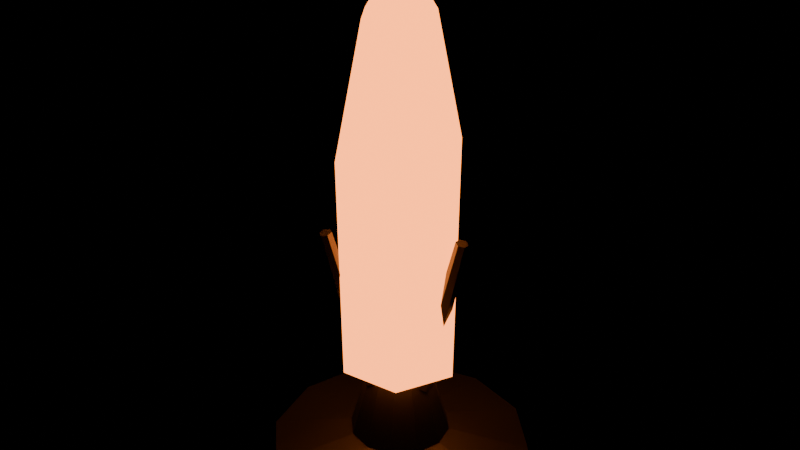 # Source: refined-ember-shard-v01.blend  (saved by Blender 5.2.45; exported with 4.5.12 LTS)
import bpy
from mathutils import Matrix  # noqa: F401  (used for matrix-valued properties, if any)

bpy.ops.wm.read_factory_settings(use_empty=True)
scene = bpy.context.scene
scene.name = 'Scene'

# ---- materials (node trees are filled in below, after node groups)
mat_iron = bpy.data.materials.new('iron')
mat_ember_glow = bpy.data.materials.new('ember-glow')

# ---- material node trees
mat_iron.use_nodes = True; mat_iron.node_tree.nodes.clear()
_N = mat_iron.node_tree.nodes; _L = mat_iron.node_tree.links
n0 = _N.new('ShaderNodeOutputMaterial'); n0.name = 'Material Output'; n0.location = (0, 0)
n1 = _N.new('ShaderNodeBsdfPrincipled'); n1.name = 'Principled BSDF'; n1.location = (0, 0)
n1.inputs[0].default_value = (0.16, 0.15, 0.14, 1.0)
n1.inputs[1].default_value = 0.9
n1.inputs[2].default_value = 0.55
n1.inputs[10].default_value = 0.005
_L.new(n1.outputs[0], n0.inputs[0])
n0.is_active_output = True
mat_ember_glow.use_nodes = True; mat_ember_glow.node_tree.nodes.clear()
_N = mat_ember_glow.node_tree.nodes; _L = mat_ember_glow.node_tree.links
n0 = _N.new('ShaderNodeOutputMaterial'); n0.name = 'Material Output'; n0.location = (0, 0)
n1 = _N.new('ShaderNodeBsdfPrincipled'); n1.name = 'Principled BSDF'; n1.location = (0, 0)
n1.inputs[0].default_value = (0.7, 0.12, 0.04, 1.0)
n1.inputs[2].default_value = 0.25
n1.inputs[10].default_value = 0.005
n1.inputs[27].default_value = (1.0, 0.25, 0.05, 1.0)
n1.inputs[28].default_value = 4.0
_L.new(n1.outputs[0], n0.inputs[0])
n0.is_active_output = True

# ---- meshes
me_refined_ember_shard = bpy.data.meshes.new('refined-ember-shard')
me_refined_ember_shard.from_pydata([(0.0, 0.0, 0.0), (0.25, 0.0, 0.0), (0.26, 0.0, 0.03), (0.1, 0.0, 0.06), (0.06, 0.0, 0.2), (0.0, 0.0, 0.2), (0.2165, 0.125, 0.0), (0.2252, 0.13, 0.03), (0.0866, 0.05, 0.06), (0.05196, 0.03, 0.2), (0.125, 0.2165, 0.0), (0.13, 0.2252, 0.03), (0.05, 0.0866, 0.06), (0.03, 0.05196, 0.2), (-1.093e-08, 0.25, 0.0), (-1.136e-08, 0.26, 0.03), (-4.371e-09, 0.1, 0.06), (-2.623e-09, 0.06, 0.2), (-0.125, 0.2165, 0.0), (-0.13, 0.2252, 0.03), (-0.05, 0.0866, 0.06), (-0.03, 0.05196, 0.2), (-0.2165, 0.125, 0.0), (-0.2252, 0.13, 0.03), (-0.0866, 0.05, 0.06), (-0.05196, 0.03, 0.2), (-0.25, -2.186e-08, 0.0), (-0.26, -2.273e-08, 0.03), (-0.1, -8.742e-09, 0.06), (-0.06, -5.245e-09, 0.2), (-0.2165, -0.125, 0.0), (-0.2252, -0.13, 0.03), (-0.0866, -0.05, 0.06), (-0.05196, -0.03, 0.2), (-0.125, -0.2165, 0.0), (-0.13, -0.2252, 0.03), (-0.05, -0.0866, 0.06), (-0.03, -0.05196, 0.2), (2.981e-09, -0.25, 0.0), (3.1e-09, -0.26, 0.03), (1.192e-09, -0.1, 0.06), (7.155e-10, -0.06, 0.2), (0.125, -0.2165, 0.0), (0.13, -0.2252, 0.03), (0.05, -0.0866, 0.06), (0.03, -0.05196, 0.2), (0.2165, -0.125, 0.0), (0.2252, -0.13, 0.03), (0.0866, -0.05, 0.06), (0.05196, -0.03, 0.2), (0.05756, 0.02, 0.1802), (0.1424, 0.012, 0.5198), (0.07436, 0.01, 0.176), (0.1525, 0.006, 0.5173), (0.07436, -0.01, 0.176), (0.1525, -0.006, 0.5173), (0.05756, -0.02, 0.1802), (0.1424, -0.012, 0.5198), (0.04075, -0.01, 0.1844), (0.1324, -0.006, 0.5223), (0.04075, 0.01, 0.1844), (0.1324, 0.006, 0.5223), (-0.02852, 0.0694, 0.176), (-0.07107, 0.1351, 0.5173), (-0.01146, 0.05985, 0.1802), (-0.06083, 0.1294, 0.5198), (-0.01172, 0.04029, 0.1844), (-0.06098, 0.1176, 0.5223), (-0.02904, 0.03029, 0.1844), (-0.07138, 0.1116, 0.5223), (-0.0461, 0.03985, 0.1802), (-0.08161, 0.1174, 0.5198), (-0.04584, 0.0594, 0.176), (-0.08146, 0.1291, 0.5173), (-0.02904, -0.03029, 0.1844), (-0.07138, -0.1116, 0.5223), (-0.01172, -0.04029, 0.1844), (-0.06098, -0.1176, 0.5223), (-0.01146, -0.05985, 0.1802), (-0.06083, -0.1294, 0.5198), (-0.02852, -0.0694, 0.176), (-0.07107, -0.1351, 0.5173), (-0.04584, -0.0594, 0.176), (-0.08146, -0.1291, 0.5173), (-0.0461, -0.03985, 0.1802), (-0.08161, -0.1174, 0.5198), (0.0, 0.0, 0.22), (0.1193, 0.01259, 0.22), (0.1253, 0.01322, 0.66), (0.0716, 0.007556, 0.908), (0.0, 0.0, 1.02), (0.04876, 0.1096, 0.22), (0.0512, 0.1151, 0.66), (0.02926, 0.06579, 0.908), (-0.07057, 0.09705, 0.22), (-0.0741, 0.1019, 0.66), (-0.04234, 0.05823, 0.908), (-0.1193, -0.01259, 0.22), (-0.1253, -0.01322, 0.66), (-0.0716, -0.007556, 0.908), (-0.04876, -0.1096, 0.22), (-0.0512, -0.1151, 0.66), (-0.02926, -0.06579, 0.908), (0.07057, -0.09705, 0.22), (0.0741, -0.1019, 0.66), (0.04234, -0.05823, 0.908)], [], [(4, 9, 5), (2, 7, 8, 3), (0, 6, 1), (3, 8, 9, 4), (1, 6, 7, 2), (6, 10, 11, 7), (9, 13, 5), (7, 11, 12, 8), (0, 10, 6), (8, 12, 13, 9), (10, 14, 15, 11), (13, 17, 5), (11, 15, 16, 12), (0, 14, 10), (12, 16, 17, 13), (14, 18, 19, 15), (17, 21, 5), (15, 19, 20, 16), (0, 18, 14), (16, 20, 21, 17), (18, 22, 23, 19), (21, 25, 5), (19, 23, 24, 20), (0, 22, 18), (20, 24, 25, 21), (22, 26, 27, 23), (25, 29, 5), (23, 27, 28, 24), (0, 26, 22), (24, 28, 29, 25), (26, 30, 31, 27), (29, 33, 5), (27, 31, 32, 28), (0, 30, 26), (28, 32, 33, 29), (30, 34, 35, 31), (33, 37, 5), (31, 35, 36, 32), (0, 34, 30), (32, 36, 37, 33), (34, 38, 39, 35), (37, 41, 5), (35, 39, 40, 36), (0, 38, 34), (36, 40, 41, 37), (38, 42, 43, 39), (41, 45, 5), (39, 43, 44, 40), (0, 42, 38), (40, 44, 45, 41), (42, 46, 47, 43), (45, 49, 5), (43, 47, 48, 44), (0, 46, 42), (44, 48, 49, 45), (46, 1, 2, 47), (49, 4, 5), (47, 2, 3, 48), (0, 1, 46), (48, 3, 4, 49), (50, 51, 53, 52), (52, 53, 55, 54), (54, 55, 57, 56), (56, 57, 59, 58), (53, 51, 61, 59, 57, 55), (58, 59, 61, 60), (60, 61, 51, 50), (50, 52, 54, 56, 58, 60), (62, 63, 65, 64), (64, 65, 67, 66), (66, 67, 69, 68), (68, 69, 71, 70), (65, 63, 73, 71, 69, 67), (70, 71, 73, 72), (72, 73, 63, 62), (62, 64, 66, 68, 70, 72), (74, 75, 77, 76), (76, 77, 79, 78), (78, 79, 81, 80), (80, 81, 83, 82), (77, 75, 85, 83, 81, 79), (82, 83, 85, 84), (84, 85, 75, 74), (74, 76, 78, 80, 82, 84), (89, 93, 90), (87, 91, 92, 88), (88, 92, 93, 89), (86, 91, 87), (93, 96, 90), (91, 94, 95, 92), (92, 95, 96, 93), (86, 94, 91), (96, 99, 90), (94, 97, 98, 95), (95, 98, 99, 96), (86, 97, 94), (99, 102, 90), (97, 100, 101, 98), (98, 101, 102, 99), (86, 100, 97), (86, 103, 100), (102, 105, 90), (100, 103, 104, 101), (101, 104, 105, 102), (104, 88, 89, 105), (86, 87, 103), (105, 89, 90), (103, 87, 88, 104)])
me_refined_ember_shard.polygons.foreach_set('material_index', [0, 0, 0, 0, 0, 0, 0, 0, 0, 0, 0, 0, 0, 0, 0, 0, 0, 0, 0, 0, 0, 0, 0, 0, 0, 0, 0, 0, 0, 0, 0, 0, 0, 0, 0, 0, 0, 0, 0, 0, 0, 0, 0, 0, 0, 0, 0, 0, 0, 0, 0, 0, 0, 0, 0, 0, 0, 0, 0, 0, 0, 0, 0, 0, 0, 0, 0, 0, 0, 0, 0, 0, 0, 0, 0, 0, 0, 0, 0, 0, 0, 0, 0, 0, 1, 1, 1, 1, 1, 1, 1, 1, 1, 1, 1, 1, 1, 1, 1, 1, 1, 1, 1, 1, 1, 1, 1, 1])
_uv = me_refined_ember_shard.uv_layers.new(name='UVMap')
_uv.uv.foreach_set('vector', [0.0, 0.0, 0.0, 0.0, 0.0, 0.0, 0.0, 0.0, 0.0, 0.0, 0.0, 0.0, 0.0, 0.0, 0.0, 0.0, 0.0, 0.0, 0.0, 0.0, 0.0, 0.0, 0.0, 0.0, 0.0, 0.0, 0.0, 0.0, 0.0, 0.0, 0.0, 0.0, 0.0, 0.0, 0.0, 0.0, 0.0, 0.0, 0.0, 0.0, 0.0, 0.0, 0.0, 0.0, 0.0, 0.0, 0.0, 0.0, 0.0, 0.0, 0.0, 0.0, 0.0, 0.0, 0.0, 0.0, 0.0, 0.0, 0.0, 0.0, 0.0, 0.0, 0.0, 0.0, 0.0, 0.0, 0.0, 0.0, 0.0, 0.0, 0.0, 0.0, 0.0, 0.0, 0.0, 0.0, 0.0, 0.0, 0.0, 0.0, 0.0, 0.0, 0.0, 0.0, 0.0, 0.0, 0.0, 0.0, 0.0, 0.0, 0.0, 0.0, 0.0, 0.0, 0.0, 0.0, 0.0, 0.0, 0.0, 0.0, 0.0, 0.0, 0.0, 0.0, 0.0, 0.0, 0.0, 0.0, 0.0, 0.0, 0.0, 0.0, 0.0, 0.0, 0.0, 0.0, 0.0, 0.0, 0.0, 0.0, 0.0, 0.0, 0.0, 0.0, 0.0, 0.0, 0.0, 0.0, 0.0, 0.0, 0.0, 0.0, 0.0, 0.0, 0.0, 0.0, 0.0, 0.0, 0.0, 0.0, 0.0, 0.0, 0.0, 0.0, 0.0, 0.0, 0.0, 0.0, 0.0, 0.0, 0.0, 0.0, 0.0, 0.0, 0.0, 0.0, 0.0, 0.0, 0.0, 0.0, 0.0, 0.0, 0.0, 0.0, 0.0, 0.0, 0.0, 0.0, 0.0, 0.0, 0.0, 0.0, 0.0, 0.0, 0.0, 0.0, 0.0, 0.0, 0.0, 0.0, 0.0, 0.0, 0.0, 0.0, 0.0, 0.0, 0.0, 0.0, 0.0, 0.0, 0.0, 0.0, 0.0, 0.0, 0.0, 0.0, 0.0, 0.0, 0.0, 0.0, 0.0, 0.0, 0.0, 0.0, 0.0, 0.0, 0.0, 0.0, 0.0, 0.0, 0.0, 0.0, 0.0, 0.0, 0.0, 0.0, 0.0, 0.0, 0.0, 0.0, 0.0, 0.0, 0.0, 0.0, 0.0, 0.0, 0.0, 0.0, 0.0, 0.0, 0.0, 0.0, 0.0, 0.0, 0.0, 0.0, 0.0, 0.0, 0.0, 0.0, 0.0, 0.0, 0.0, 0.0, 0.0, 0.0, 0.0, 0.0, 0.0, 0.0, 0.0, 0.0, 0.0, 0.0, 0.0, 0.0, 0.0, 0.0, 0.0, 0.0, 0.0, 0.0, 0.0, 0.0, 0.0, 0.0, 0.0, 0.0, 0.0, 0.0, 0.0, 0.0, 0.0, 0.0, 0.0, 0.0, 0.0, 0.0, 0.0, 0.0, 0.0, 0.0, 0.0, 0.0, 0.0, 0.0, 0.0, 0.0, 0.0, 0.0, 0.0, 0.0, 0.0, 0.0, 0.0, 0.0, 0.0, 0.0, 0.0, 0.0, 0.0, 0.0, 0.0, 0.0, 0.0, 0.0, 0.0, 0.0, 0.0, 0.0, 0.0, 0.0, 0.0, 0.0, 0.0, 0.0, 0.0, 0.0, 0.0, 0.0, 0.0, 0.0, 0.0, 0.0, 0.0, 0.0, 0.0, 0.0, 0.0, 0.0, 0.0, 0.0, 0.0, 0.0, 0.0, 0.0, 0.0, 0.0, 0.0, 0.0, 0.0, 0.0, 0.0, 0.0, 0.0, 0.0, 0.0, 0.0, 0.0, 0.0, 0.0, 0.0, 0.0, 0.0, 0.0, 0.0, 0.0, 0.0, 0.0, 0.0, 0.0, 0.0, 0.0, 0.0, 0.0, 0.0, 0.0, 0.0, 0.0, 0.0, 0.0, 0.0, 0.0, 0.0, 0.0, 0.0, 0.0, 0.0, 0.0, 0.0, 0.0, 0.0, 0.0, 0.0, 0.0, 0.0, 0.0, 0.0, 0.0, 0.0, 0.0, 0.0, 0.0, 0.0, 0.0, 0.0, 0.0, 0.0, 0.0, 0.0, 0.0, 0.0, 0.0, 0.0, 0.0, 0.0, 0.0, 0.0, 0.0, 0.0, 0.0, 0.0, 0.0, 0.0, 0.0, 0.0, 0.0, 0.0, 0.0, 0.0, 0.0, 0.0, 0.0, 0.0, 0.0, 0.0, 0.0, 0.0, 0.0, 0.0, 0.0, 0.0, 1.0, 0.5, 1.0, 1.0, 0.8333, 1.0, 0.8333, 0.5, 0.8333, 0.5, 0.8333, 1.0, 0.6667, 1.0, 0.6667, 0.5, 0.6667, 0.5, 0.6667, 1.0, 0.5, 1.0, 0.5, 0.5, 0.5, 0.5, 0.5, 1.0, 0.3333, 1.0, 0.3333, 0.5, 0.4578, 0.37, 0.25, 0.49, 0.04215, 0.37, 0.04215, 0.13, 0.25, 0.01, 0.4578, 0.13, 0.3333, 0.5, 0.3333, 1.0, 0.1667, 1.0, 0.1667, 0.5, 0.1667, 0.5, 0.1667, 1.0, -8.941e-08, 1.0, -8.941e-08, 0.5, 0.75, 0.49, 0.9578, 0.37, 0.9578, 0.13, 0.75, 0.01, 0.5422, 0.13, 0.5422, 0.37, 1.0, 0.5, 1.0, 1.0, 0.8333, 1.0, 0.8333, 0.5, 0.8333, 0.5, 0.8333, 1.0, 0.6667, 1.0, 0.6667, 0.5, 0.6667, 0.5, 0.6667, 1.0, 0.5, 1.0, 0.5, 0.5, 0.5, 0.5, 0.5, 1.0, 0.3333, 1.0, 0.3333, 0.5, 0.4578, 0.37, 0.25, 0.49, 0.04215, 0.37, 0.04215, 0.13, 0.25, 0.01, 0.4578, 0.13, 0.3333, 0.5, 0.3333, 1.0, 0.1667, 1.0, 0.1667, 0.5, 0.1667, 0.5, 0.1667, 1.0, -8.941e-08, 1.0, -8.941e-08, 0.5, 0.75, 0.49, 0.9578, 0.37, 0.9578, 0.13, 0.75, 0.01, 0.5422, 0.13, 0.5422, 0.37, 1.0, 0.5, 1.0, 1.0, 0.8333, 1.0, 0.8333, 0.5, 0.8333, 0.5, 0.8333, 1.0, 0.6667, 1.0, 0.6667, 0.5, 0.6667, 0.5, 0.6667, 1.0, 0.5, 1.0, 0.5, 0.5, 0.5, 0.5, 0.5, 1.0, 0.3333, 1.0, 0.3333, 0.5, 0.4578, 0.37, 0.25, 0.49, 0.04215, 0.37, 0.04215, 0.13, 0.25, 0.01, 0.4578, 0.13, 0.3333, 0.5, 0.3333, 1.0, 0.1667, 1.0, 0.1667, 0.5, 0.1667, 0.5, 0.1667, 1.0, -8.941e-08, 1.0, -8.941e-08, 0.5, 0.75, 0.49, 0.9578, 0.37, 0.9578, 0.13, 0.75, 0.01, 0.5422, 0.13, 0.5422, 0.37, 0.0, 0.0, 0.0, 0.0, 0.0, 0.0, 0.0, 0.0, 0.0, 0.0, 0.0, 0.0, 0.0, 0.0, 0.0, 0.0, 0.0, 0.0, 0.0, 0.0, 0.0, 0.0, 0.0, 0.0, 0.0, 0.0, 0.0, 0.0, 0.0, 0.0, 0.0, 0.0, 0.0, 0.0, 0.0, 0.0, 0.0, 0.0, 0.0, 0.0, 0.0, 0.0, 0.0, 0.0, 0.0, 0.0, 0.0, 0.0, 0.0, 0.0, 0.0, 0.0, 0.0, 0.0, 0.0, 0.0, 0.0, 0.0, 0.0, 0.0, 0.0, 0.0, 0.0, 0.0, 0.0, 0.0, 0.0, 0.0, 0.0, 0.0, 0.0, 0.0, 0.0, 0.0, 0.0, 0.0, 0.0, 0.0, 0.0, 0.0, 0.0, 0.0, 0.0, 0.0, 0.0, 0.0, 0.0, 0.0, 0.0, 0.0, 0.0, 0.0, 0.0, 0.0, 0.0, 0.0, 0.0, 0.0, 0.0, 0.0, 0.0, 0.0, 0.0, 0.0, 0.0, 0.0, 0.0, 0.0, 0.0, 0.0, 0.0, 0.0, 0.0, 0.0, 0.0, 0.0, 0.0, 0.0, 0.0, 0.0, 0.0, 0.0, 0.0, 0.0, 0.0, 0.0, 0.0, 0.0, 0.0, 0.0, 0.0, 0.0, 0.0, 0.0, 0.0, 0.0, 0.0, 0.0, 0.0, 0.0, 0.0, 0.0, 0.0, 0.0, 0.0, 0.0, 0.0, 0.0, 0.0, 0.0, 0.0, 0.0, 0.0, 0.0, 0.0, 0.0, 0.0, 0.0, 0.0, 0.0, 0.0, 0.0, 0.0, 0.0, 0.0, 0.0, 0.0, 0.0])
me_refined_ember_shard.materials.append(mat_iron)
me_refined_ember_shard.materials.append(mat_ember_glow)
me_refined_ember_shard.update()

# ---- objects
ob_refined_ember_shard = bpy.data.objects.new('refined-ember-shard', me_refined_ember_shard)

# ---- transforms, parenting, visibility, modifiers, constraints
ob_refined_ember_shard.location = (0.0, 0.0, 0.0)

# ---- collection membership
scene.collection.objects.link(ob_refined_ember_shard)

# ---- scene / render settings (as saved in the file)
scene.frame_start = 1; scene.frame_end = 250; scene.frame_set(1)
scene.render.engine = 'BLENDER_EEVEE_NEXT'
scene.render.bake_bias = 0.0
scene.render.bake_samples = 0
scene.render.compositor_device = 'GPU'
scene.eevee.use_volume_custom_range = False
scene.eevee.fast_gi_thickness_near = 0.1
scene.eevee.fast_gi_thickness_far = 0.0
scene.eevee.ray_tracing_options.screen_trace_thickness = 0.1
bpy.context.view_layer.update()

# ---- added for rendering (the .blend has no active camera): camera
cam_auto = bpy.data.cameras.new('AutoCamera')
cam_auto.lens = 50.0
cam_auto.sensor_width = 36.0
cam_auto.clip_end = 1000.0
ob_auto_camera = bpy.data.objects.new('AutoCamera', cam_auto)
scene.collection.objects.link(ob_auto_camera)
ob_auto_camera.location = (1.16343, -1.39612, 1.44074)
ob_auto_camera.rotation_euler = (1.09748, -7.21219e-08, 0.694738)
scene.camera = ob_auto_camera
bpy.context.view_layer.update()
